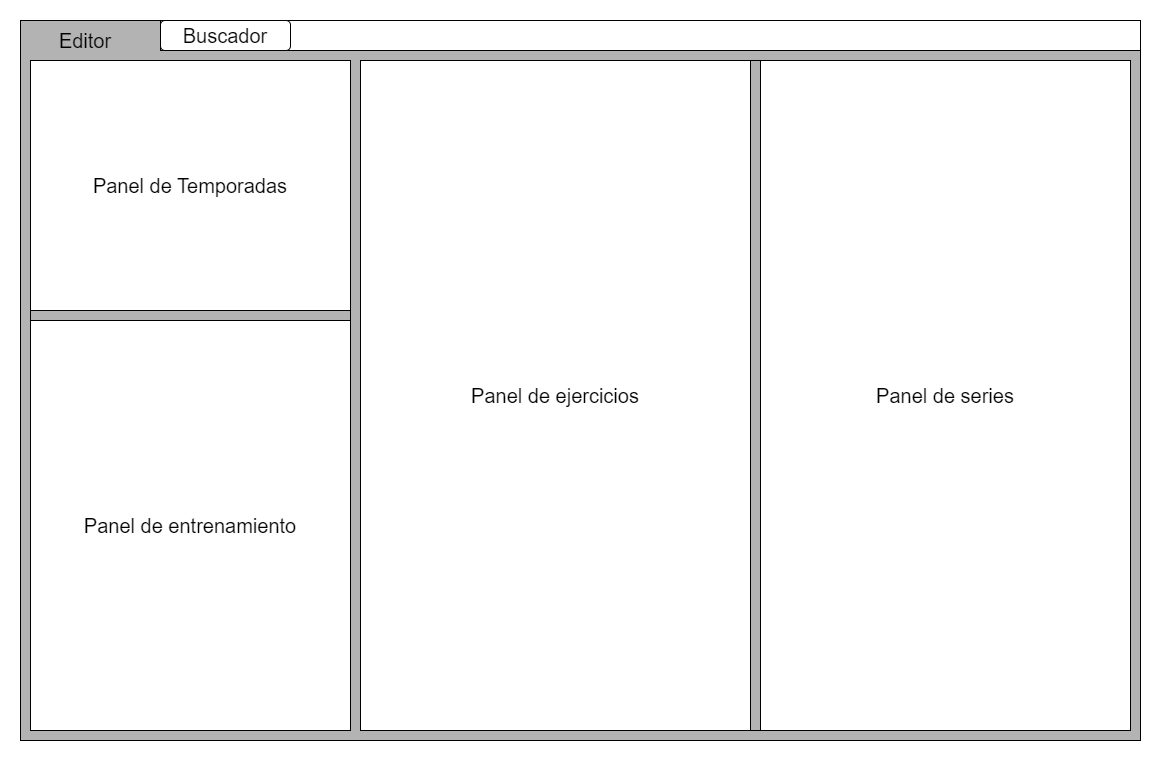

The diagram above was exported from draw.io. Its source (the exported page's mxGraphModel, read from the mxfile embedded in the PNG):
<mxGraphModel dx="2297" dy="1913" grid="1" gridSize="10" guides="1" tooltips="1" connect="1" arrows="1" fold="1" page="1" pageScale="1" pageWidth="850" pageHeight="1100" math="0" shadow="0">
  <root>
    <mxCell id="0" />
    <mxCell id="1" parent="0" />
    <mxCell id="GSKCDl2wJ5WRL3MjRf-K-1" value="" style="rounded=0;whiteSpace=wrap;html=1;fillColor=#B3B3B3;fontSize=20;" vertex="1" parent="1">
      <mxGeometry x="-240" y="-120" width="1120" height="720" as="geometry" />
    </mxCell>
    <mxCell id="GSKCDl2wJ5WRL3MjRf-K-4" value="" style="rounded=0;whiteSpace=wrap;html=1;fontSize=20;" vertex="1" parent="1">
      <mxGeometry x="-100" y="-120" width="980" height="30" as="geometry" />
    </mxCell>
    <mxCell id="GSKCDl2wJ5WRL3MjRf-K-5" value="" style="rounded=0;whiteSpace=wrap;html=1;fillColor=#B3B3B3;fontSize=20;" vertex="1" parent="1">
      <mxGeometry x="-230" y="-80" width="320" height="670" as="geometry" />
    </mxCell>
    <mxCell id="GSKCDl2wJ5WRL3MjRf-K-6" value="" style="rounded=0;whiteSpace=wrap;html=1;fillColor=#B3B3B3;fontSize=20;" vertex="1" parent="1">
      <mxGeometry x="100" y="-80" width="770" height="670" as="geometry" />
    </mxCell>
    <mxCell id="GSKCDl2wJ5WRL3MjRf-K-7" value="Panel de ejercicios" style="rounded=0;whiteSpace=wrap;html=1;fontSize=20;" vertex="1" parent="1">
      <mxGeometry x="100" y="-80" width="390" height="670" as="geometry" />
    </mxCell>
    <mxCell id="GSKCDl2wJ5WRL3MjRf-K-8" value="Panel de series" style="rounded=0;whiteSpace=wrap;html=1;fontSize=20;" vertex="1" parent="1">
      <mxGeometry x="500" y="-80" width="370" height="670" as="geometry" />
    </mxCell>
    <mxCell id="GSKCDl2wJ5WRL3MjRf-K-9" value="Panel de Temporadas" style="rounded=0;whiteSpace=wrap;html=1;fontSize=20;" vertex="1" parent="1">
      <mxGeometry x="-230" y="-80" width="320" height="250" as="geometry" />
    </mxCell>
    <mxCell id="GSKCDl2wJ5WRL3MjRf-K-10" value="Panel de entrenamiento" style="rounded=0;whiteSpace=wrap;html=1;fontSize=20;" vertex="1" parent="1">
      <mxGeometry x="-230" y="180" width="320" height="410" as="geometry" />
    </mxCell>
    <mxCell id="GSKCDl2wJ5WRL3MjRf-K-13" value="Editor" style="rounded=1;whiteSpace=wrap;html=1;fillColor=#B3B3B3;strokeColor=none;fontSize=20;" vertex="1" parent="1">
      <mxGeometry x="-230" y="-110" width="110" height="20" as="geometry" />
    </mxCell>
    <mxCell id="GSKCDl2wJ5WRL3MjRf-K-14" value="Buscador" style="rounded=1;whiteSpace=wrap;html=1;fontSize=20;" vertex="1" parent="1">
      <mxGeometry x="-100" y="-120" width="130" height="30" as="geometry" />
    </mxCell>
  </root>
</mxGraphModel>